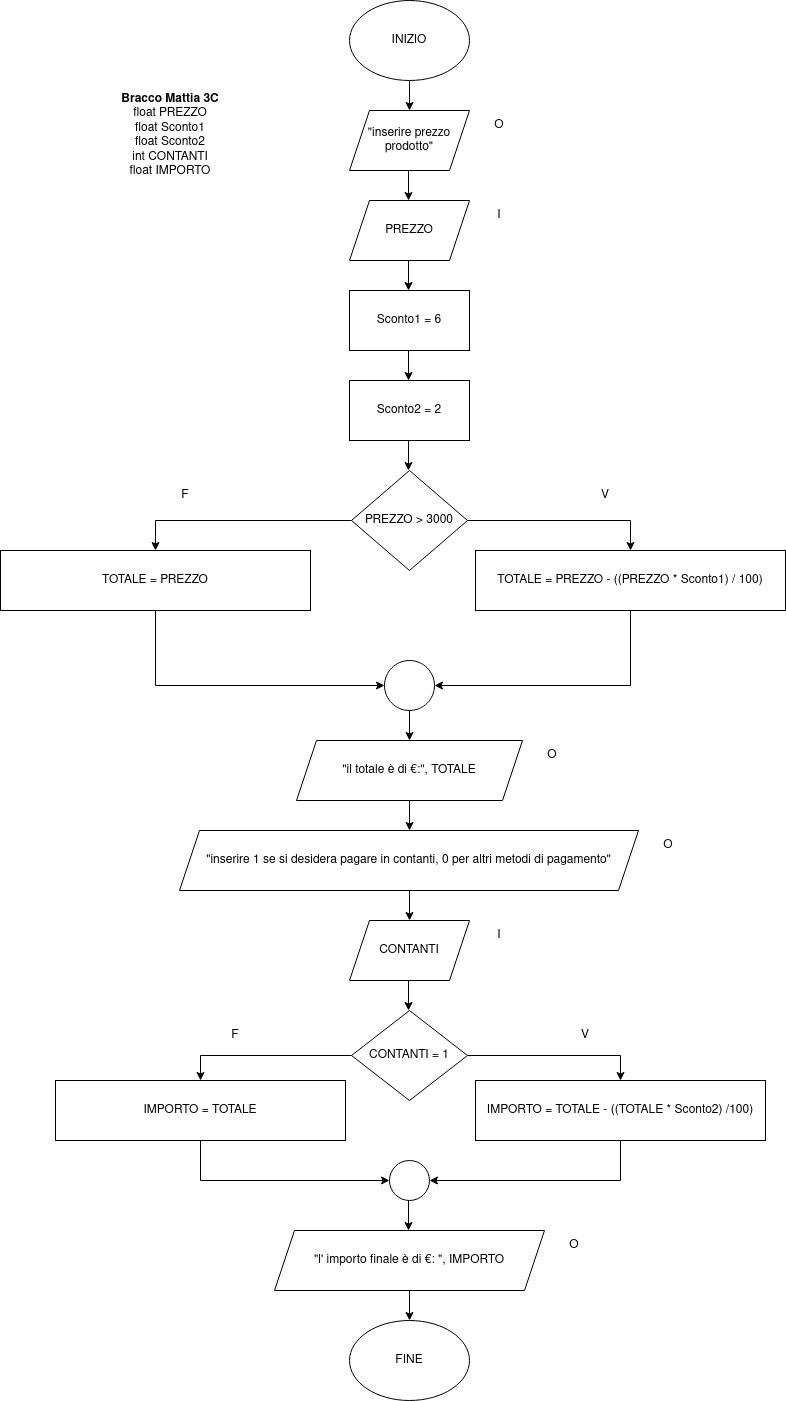

The diagram above was exported from draw.io. Its source (the exported page's mxGraphModel, read from the mxfile embedded in the PNG):
<mxGraphModel dx="782" dy="434" grid="1" gridSize="10" guides="1" tooltips="1" connect="1" arrows="1" fold="1" page="1" pageScale="1" pageWidth="827" pageHeight="1169" math="0" shadow="0">
  <root>
    <mxCell id="0" />
    <mxCell id="1" parent="0" />
    <mxCell id="FD7t317if4kyeDbRPlTo-3" style="edgeStyle=orthogonalEdgeStyle;rounded=0;orthogonalLoop=1;jettySize=auto;html=1;exitX=0.5;exitY=1;exitDx=0;exitDy=0;" edge="1" parent="1" source="FD7t317if4kyeDbRPlTo-1" target="FD7t317if4kyeDbRPlTo-2">
      <mxGeometry relative="1" as="geometry" />
    </mxCell>
    <mxCell id="FD7t317if4kyeDbRPlTo-1" value="INIZIO" style="ellipse;whiteSpace=wrap;html=1;" vertex="1" parent="1">
      <mxGeometry x="354" y="10" width="120" height="80" as="geometry" />
    </mxCell>
    <mxCell id="FD7t317if4kyeDbRPlTo-2" value="&quot;inserire prezzo prodotto&quot;" style="shape=parallelogram;perimeter=parallelogramPerimeter;whiteSpace=wrap;html=1;fixedSize=1;" vertex="1" parent="1">
      <mxGeometry x="354" y="120" width="120" height="60" as="geometry" />
    </mxCell>
    <mxCell id="FD7t317if4kyeDbRPlTo-4" value="O" style="text;html=1;strokeColor=none;fillColor=none;align=center;verticalAlign=middle;whiteSpace=wrap;rounded=0;" vertex="1" parent="1">
      <mxGeometry x="474" y="120" width="60" height="30" as="geometry" />
    </mxCell>
    <mxCell id="FD7t317if4kyeDbRPlTo-5" style="edgeStyle=orthogonalEdgeStyle;rounded=0;orthogonalLoop=1;jettySize=auto;html=1;exitX=0.5;exitY=1;exitDx=0;exitDy=0;" edge="1" parent="1">
      <mxGeometry relative="1" as="geometry">
        <mxPoint x="413" y="180" as="sourcePoint" />
        <mxPoint x="413" y="210" as="targetPoint" />
      </mxGeometry>
    </mxCell>
    <mxCell id="FD7t317if4kyeDbRPlTo-6" value="PREZZO" style="shape=parallelogram;perimeter=parallelogramPerimeter;whiteSpace=wrap;html=1;fixedSize=1;" vertex="1" parent="1">
      <mxGeometry x="354" y="210" width="120" height="60" as="geometry" />
    </mxCell>
    <mxCell id="FD7t317if4kyeDbRPlTo-7" value="I" style="text;html=1;strokeColor=none;fillColor=none;align=center;verticalAlign=middle;whiteSpace=wrap;rounded=0;" vertex="1" parent="1">
      <mxGeometry x="474" y="210" width="60" height="30" as="geometry" />
    </mxCell>
    <mxCell id="FD7t317if4kyeDbRPlTo-8" style="edgeStyle=orthogonalEdgeStyle;rounded=0;orthogonalLoop=1;jettySize=auto;html=1;exitX=0.5;exitY=1;exitDx=0;exitDy=0;" edge="1" parent="1">
      <mxGeometry relative="1" as="geometry">
        <mxPoint x="413" y="270" as="sourcePoint" />
        <mxPoint x="413" y="300" as="targetPoint" />
      </mxGeometry>
    </mxCell>
    <mxCell id="FD7t317if4kyeDbRPlTo-14" style="edgeStyle=orthogonalEdgeStyle;rounded=0;orthogonalLoop=1;jettySize=auto;html=1;exitX=1;exitY=0.5;exitDx=0;exitDy=0;entryX=0.5;entryY=0;entryDx=0;entryDy=0;" edge="1" parent="1" source="FD7t317if4kyeDbRPlTo-9" target="FD7t317if4kyeDbRPlTo-12">
      <mxGeometry relative="1" as="geometry" />
    </mxCell>
    <mxCell id="FD7t317if4kyeDbRPlTo-25" style="edgeStyle=orthogonalEdgeStyle;rounded=0;orthogonalLoop=1;jettySize=auto;html=1;exitX=0;exitY=0.5;exitDx=0;exitDy=0;entryX=0.5;entryY=0;entryDx=0;entryDy=0;" edge="1" parent="1" source="FD7t317if4kyeDbRPlTo-9" target="FD7t317if4kyeDbRPlTo-23">
      <mxGeometry relative="1" as="geometry" />
    </mxCell>
    <mxCell id="FD7t317if4kyeDbRPlTo-9" value="PREZZO &amp;gt; 3000" style="rhombus;whiteSpace=wrap;html=1;" vertex="1" parent="1">
      <mxGeometry x="356" y="480" width="116" height="100" as="geometry" />
    </mxCell>
    <mxCell id="FD7t317if4kyeDbRPlTo-10" value="&lt;b&gt;Bracco Mattia 3C&lt;/b&gt;&lt;br&gt;&lt;div&gt;float PREZZO&lt;/div&gt;&lt;div&gt;float Sconto1&lt;br&gt;&lt;/div&gt;&lt;div&gt;float Sconto2&lt;br&gt;&lt;/div&gt;&lt;div&gt;int CONTANTI&lt;/div&gt;&lt;div&gt;float IMPORTO&lt;br&gt;&lt;/div&gt;" style="text;html=1;strokeColor=none;fillColor=none;align=center;verticalAlign=middle;whiteSpace=wrap;rounded=0;" vertex="1" parent="1">
      <mxGeometry x="80" y="80" width="190" height="130" as="geometry" />
    </mxCell>
    <mxCell id="FD7t317if4kyeDbRPlTo-22" style="edgeStyle=orthogonalEdgeStyle;rounded=0;orthogonalLoop=1;jettySize=auto;html=1;exitX=0.5;exitY=1;exitDx=0;exitDy=0;entryX=1;entryY=0.5;entryDx=0;entryDy=0;" edge="1" parent="1" source="FD7t317if4kyeDbRPlTo-12" target="FD7t317if4kyeDbRPlTo-21">
      <mxGeometry relative="1" as="geometry" />
    </mxCell>
    <mxCell id="FD7t317if4kyeDbRPlTo-12" value="TOTALE = PREZZO - ((PREZZO * Sconto1) / 100)" style="rounded=0;whiteSpace=wrap;html=1;" vertex="1" parent="1">
      <mxGeometry x="480" y="560" width="310" height="60" as="geometry" />
    </mxCell>
    <mxCell id="FD7t317if4kyeDbRPlTo-16" value="Sconto1 = 6" style="rounded=0;whiteSpace=wrap;html=1;" vertex="1" parent="1">
      <mxGeometry x="354" y="300" width="120" height="60" as="geometry" />
    </mxCell>
    <mxCell id="FD7t317if4kyeDbRPlTo-17" style="edgeStyle=orthogonalEdgeStyle;rounded=0;orthogonalLoop=1;jettySize=auto;html=1;exitX=0.5;exitY=1;exitDx=0;exitDy=0;" edge="1" parent="1">
      <mxGeometry relative="1" as="geometry">
        <mxPoint x="413" y="360" as="sourcePoint" />
        <mxPoint x="413" y="390" as="targetPoint" />
      </mxGeometry>
    </mxCell>
    <mxCell id="FD7t317if4kyeDbRPlTo-18" value="Sconto2 = 2" style="rounded=0;whiteSpace=wrap;html=1;" vertex="1" parent="1">
      <mxGeometry x="354" y="390" width="120" height="60" as="geometry" />
    </mxCell>
    <mxCell id="FD7t317if4kyeDbRPlTo-19" style="edgeStyle=orthogonalEdgeStyle;rounded=0;orthogonalLoop=1;jettySize=auto;html=1;exitX=0.5;exitY=1;exitDx=0;exitDy=0;" edge="1" parent="1">
      <mxGeometry relative="1" as="geometry">
        <mxPoint x="413" y="450" as="sourcePoint" />
        <mxPoint x="413" y="480" as="targetPoint" />
      </mxGeometry>
    </mxCell>
    <mxCell id="FD7t317if4kyeDbRPlTo-20" value="V" style="text;html=1;strokeColor=none;fillColor=none;align=center;verticalAlign=middle;whiteSpace=wrap;rounded=0;" vertex="1" parent="1">
      <mxGeometry x="580" y="490" width="60" height="30" as="geometry" />
    </mxCell>
    <mxCell id="FD7t317if4kyeDbRPlTo-21" value="" style="ellipse;whiteSpace=wrap;html=1;aspect=fixed;" vertex="1" parent="1">
      <mxGeometry x="389" y="670" width="50" height="50" as="geometry" />
    </mxCell>
    <mxCell id="FD7t317if4kyeDbRPlTo-24" style="edgeStyle=orthogonalEdgeStyle;rounded=0;orthogonalLoop=1;jettySize=auto;html=1;exitX=0.5;exitY=1;exitDx=0;exitDy=0;entryX=0;entryY=0.5;entryDx=0;entryDy=0;" edge="1" parent="1" source="FD7t317if4kyeDbRPlTo-23" target="FD7t317if4kyeDbRPlTo-21">
      <mxGeometry relative="1" as="geometry" />
    </mxCell>
    <mxCell id="FD7t317if4kyeDbRPlTo-23" value="TOTALE = PREZZO" style="rounded=0;whiteSpace=wrap;html=1;" vertex="1" parent="1">
      <mxGeometry x="5" y="560" width="310" height="60" as="geometry" />
    </mxCell>
    <mxCell id="FD7t317if4kyeDbRPlTo-26" value="F" style="text;html=1;strokeColor=none;fillColor=none;align=center;verticalAlign=middle;whiteSpace=wrap;rounded=0;" vertex="1" parent="1">
      <mxGeometry x="160" y="490" width="60" height="30" as="geometry" />
    </mxCell>
    <mxCell id="FD7t317if4kyeDbRPlTo-28" style="edgeStyle=orthogonalEdgeStyle;rounded=0;orthogonalLoop=1;jettySize=auto;html=1;exitX=0.5;exitY=1;exitDx=0;exitDy=0;" edge="1" parent="1">
      <mxGeometry relative="1" as="geometry">
        <mxPoint x="414" y="720" as="sourcePoint" />
        <mxPoint x="414" y="750" as="targetPoint" />
      </mxGeometry>
    </mxCell>
    <mxCell id="FD7t317if4kyeDbRPlTo-29" value="&quot;il totale è di €:&quot;, TOTALE" style="shape=parallelogram;perimeter=parallelogramPerimeter;whiteSpace=wrap;html=1;fixedSize=1;" vertex="1" parent="1">
      <mxGeometry x="301" y="750" width="226" height="60" as="geometry" />
    </mxCell>
    <mxCell id="FD7t317if4kyeDbRPlTo-30" value="O" style="text;html=1;strokeColor=none;fillColor=none;align=center;verticalAlign=middle;whiteSpace=wrap;rounded=0;" vertex="1" parent="1">
      <mxGeometry x="527" y="750" width="60" height="30" as="geometry" />
    </mxCell>
    <mxCell id="FD7t317if4kyeDbRPlTo-31" style="edgeStyle=orthogonalEdgeStyle;rounded=0;orthogonalLoop=1;jettySize=auto;html=1;exitX=0.5;exitY=1;exitDx=0;exitDy=0;" edge="1" parent="1">
      <mxGeometry relative="1" as="geometry">
        <mxPoint x="414" y="810" as="sourcePoint" />
        <mxPoint x="414" y="840" as="targetPoint" />
      </mxGeometry>
    </mxCell>
    <mxCell id="FD7t317if4kyeDbRPlTo-32" value="&quot;inserire 1 se si desidera pagare in contanti, 0 per altri metodi di pagamento&quot;" style="shape=parallelogram;perimeter=parallelogramPerimeter;whiteSpace=wrap;html=1;fixedSize=1;" vertex="1" parent="1">
      <mxGeometry x="184" y="840" width="459" height="60" as="geometry" />
    </mxCell>
    <mxCell id="FD7t317if4kyeDbRPlTo-33" value="O" style="text;html=1;strokeColor=none;fillColor=none;align=center;verticalAlign=middle;whiteSpace=wrap;rounded=0;" vertex="1" parent="1">
      <mxGeometry x="643" y="840" width="60" height="30" as="geometry" />
    </mxCell>
    <mxCell id="FD7t317if4kyeDbRPlTo-34" style="edgeStyle=orthogonalEdgeStyle;rounded=0;orthogonalLoop=1;jettySize=auto;html=1;exitX=0.5;exitY=1;exitDx=0;exitDy=0;" edge="1" parent="1">
      <mxGeometry relative="1" as="geometry">
        <mxPoint x="414" y="900" as="sourcePoint" />
        <mxPoint x="414" y="930" as="targetPoint" />
      </mxGeometry>
    </mxCell>
    <mxCell id="FD7t317if4kyeDbRPlTo-35" value="CONTANTI" style="shape=parallelogram;perimeter=parallelogramPerimeter;whiteSpace=wrap;html=1;fixedSize=1;" vertex="1" parent="1">
      <mxGeometry x="354" y="930" width="120" height="60" as="geometry" />
    </mxCell>
    <mxCell id="FD7t317if4kyeDbRPlTo-36" value="I" style="text;html=1;strokeColor=none;fillColor=none;align=center;verticalAlign=middle;whiteSpace=wrap;rounded=0;" vertex="1" parent="1">
      <mxGeometry x="474" y="930" width="60" height="30" as="geometry" />
    </mxCell>
    <mxCell id="FD7t317if4kyeDbRPlTo-37" style="edgeStyle=orthogonalEdgeStyle;rounded=0;orthogonalLoop=1;jettySize=auto;html=1;exitX=0.5;exitY=1;exitDx=0;exitDy=0;" edge="1" parent="1">
      <mxGeometry relative="1" as="geometry">
        <mxPoint x="413" y="990" as="sourcePoint" />
        <mxPoint x="413" y="1020" as="targetPoint" />
      </mxGeometry>
    </mxCell>
    <mxCell id="FD7t317if4kyeDbRPlTo-40" style="edgeStyle=orthogonalEdgeStyle;rounded=0;orthogonalLoop=1;jettySize=auto;html=1;exitX=1;exitY=0.5;exitDx=0;exitDy=0;entryX=0.5;entryY=0;entryDx=0;entryDy=0;" edge="1" parent="1" source="FD7t317if4kyeDbRPlTo-38" target="FD7t317if4kyeDbRPlTo-39">
      <mxGeometry relative="1" as="geometry" />
    </mxCell>
    <mxCell id="FD7t317if4kyeDbRPlTo-43" style="edgeStyle=orthogonalEdgeStyle;rounded=0;orthogonalLoop=1;jettySize=auto;html=1;exitX=0;exitY=0.5;exitDx=0;exitDy=0;entryX=0.5;entryY=0;entryDx=0;entryDy=0;" edge="1" parent="1" source="FD7t317if4kyeDbRPlTo-38" target="FD7t317if4kyeDbRPlTo-41">
      <mxGeometry relative="1" as="geometry" />
    </mxCell>
    <mxCell id="FD7t317if4kyeDbRPlTo-38" value="CONTANTI = 1" style="rhombus;whiteSpace=wrap;html=1;" vertex="1" parent="1">
      <mxGeometry x="356" y="1020" width="116" height="90" as="geometry" />
    </mxCell>
    <mxCell id="FD7t317if4kyeDbRPlTo-47" style="edgeStyle=orthogonalEdgeStyle;rounded=0;orthogonalLoop=1;jettySize=auto;html=1;exitX=0.5;exitY=1;exitDx=0;exitDy=0;entryX=1;entryY=0.5;entryDx=0;entryDy=0;" edge="1" parent="1" source="FD7t317if4kyeDbRPlTo-39" target="FD7t317if4kyeDbRPlTo-46">
      <mxGeometry relative="1" as="geometry" />
    </mxCell>
    <mxCell id="FD7t317if4kyeDbRPlTo-39" value="IMPORTO = TOTALE - ((TOTALE * Sconto2) /100)" style="rounded=0;whiteSpace=wrap;html=1;" vertex="1" parent="1">
      <mxGeometry x="480" y="1090" width="290" height="60" as="geometry" />
    </mxCell>
    <mxCell id="FD7t317if4kyeDbRPlTo-48" style="edgeStyle=orthogonalEdgeStyle;rounded=0;orthogonalLoop=1;jettySize=auto;html=1;exitX=0.5;exitY=1;exitDx=0;exitDy=0;entryX=0;entryY=0.5;entryDx=0;entryDy=0;" edge="1" parent="1" source="FD7t317if4kyeDbRPlTo-41" target="FD7t317if4kyeDbRPlTo-46">
      <mxGeometry relative="1" as="geometry" />
    </mxCell>
    <mxCell id="FD7t317if4kyeDbRPlTo-41" value="IMPORTO = TOTALE" style="rounded=0;whiteSpace=wrap;html=1;" vertex="1" parent="1">
      <mxGeometry x="60" y="1090" width="290" height="60" as="geometry" />
    </mxCell>
    <mxCell id="FD7t317if4kyeDbRPlTo-44" value="V" style="text;html=1;strokeColor=none;fillColor=none;align=center;verticalAlign=middle;whiteSpace=wrap;rounded=0;" vertex="1" parent="1">
      <mxGeometry x="560" y="1030" width="60" height="30" as="geometry" />
    </mxCell>
    <mxCell id="FD7t317if4kyeDbRPlTo-45" value="F" style="text;html=1;strokeColor=none;fillColor=none;align=center;verticalAlign=middle;whiteSpace=wrap;rounded=0;" vertex="1" parent="1">
      <mxGeometry x="210" y="1030" width="60" height="30" as="geometry" />
    </mxCell>
    <mxCell id="FD7t317if4kyeDbRPlTo-46" value="" style="ellipse;whiteSpace=wrap;html=1;aspect=fixed;" vertex="1" parent="1">
      <mxGeometry x="394" y="1170" width="40" height="40" as="geometry" />
    </mxCell>
    <mxCell id="FD7t317if4kyeDbRPlTo-53" style="edgeStyle=orthogonalEdgeStyle;rounded=0;orthogonalLoop=1;jettySize=auto;html=1;exitX=0.5;exitY=1;exitDx=0;exitDy=0;entryX=0.5;entryY=0;entryDx=0;entryDy=0;" edge="1" parent="1" source="FD7t317if4kyeDbRPlTo-49" target="FD7t317if4kyeDbRPlTo-52">
      <mxGeometry relative="1" as="geometry" />
    </mxCell>
    <mxCell id="FD7t317if4kyeDbRPlTo-49" value="&quot;l' importo finale è di €: &quot;, IMPORTO" style="shape=parallelogram;perimeter=parallelogramPerimeter;whiteSpace=wrap;html=1;fixedSize=1;" vertex="1" parent="1">
      <mxGeometry x="279" y="1240" width="270" height="60" as="geometry" />
    </mxCell>
    <mxCell id="FD7t317if4kyeDbRPlTo-50" style="edgeStyle=orthogonalEdgeStyle;rounded=0;orthogonalLoop=1;jettySize=auto;html=1;exitX=0.5;exitY=1;exitDx=0;exitDy=0;" edge="1" parent="1">
      <mxGeometry relative="1" as="geometry">
        <mxPoint x="413" y="1210" as="sourcePoint" />
        <mxPoint x="413" y="1240" as="targetPoint" />
      </mxGeometry>
    </mxCell>
    <mxCell id="FD7t317if4kyeDbRPlTo-51" value="O" style="text;html=1;strokeColor=none;fillColor=none;align=center;verticalAlign=middle;whiteSpace=wrap;rounded=0;" vertex="1" parent="1">
      <mxGeometry x="549" y="1240" width="60" height="30" as="geometry" />
    </mxCell>
    <mxCell id="FD7t317if4kyeDbRPlTo-52" value="FINE" style="ellipse;whiteSpace=wrap;html=1;" vertex="1" parent="1">
      <mxGeometry x="354" y="1330" width="120" height="80" as="geometry" />
    </mxCell>
  </root>
</mxGraphModel>